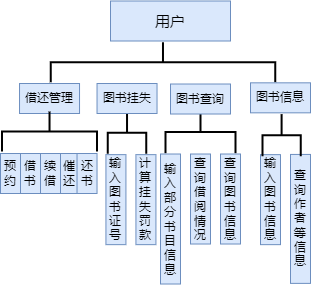

The diagram above was exported from draw.io. Its source (the exported page's mxGraphModel, read from the mxfile embedded in the PNG):
<mxGraphModel dx="1013" dy="541" grid="1" gridSize="10" guides="1" tooltips="1" connect="1" arrows="1" fold="1" page="1" pageScale="1" pageWidth="827" pageHeight="1169" math="0" shadow="0">
  <root>
    <mxCell id="0" />
    <mxCell id="1" parent="0" />
    <mxCell id="sImWifeySFdm7xNFuX0v-1" value="&lt;font style=&quot;font-size: 15px;&quot;&gt;用户&lt;/font&gt;" style="rounded=0;whiteSpace=wrap;html=1;fillColor=#dae8fc;strokeColor=#6c8ebf;" vertex="1" parent="1">
      <mxGeometry x="200" y="77.5" width="120" height="40" as="geometry" />
    </mxCell>
    <mxCell id="sImWifeySFdm7xNFuX0v-2" value="" style="group" vertex="1" connectable="0" parent="1">
      <mxGeometry x="90" y="160" width="96.52999999999997" height="110" as="geometry" />
    </mxCell>
    <mxCell id="sImWifeySFdm7xNFuX0v-3" value="&lt;p class=&quot;MsoNormal&quot;&gt;借还管理&lt;/p&gt;" style="rounded=0;whiteSpace=wrap;html=1;fillColor=#dae8fc;strokeColor=#6c8ebf;" vertex="1" parent="sImWifeySFdm7xNFuX0v-2">
      <mxGeometry x="19.029999999999973" width="60" height="30" as="geometry" />
    </mxCell>
    <mxCell id="sImWifeySFdm7xNFuX0v-4" value="&lt;p class=&quot;MsoNormal&quot;&gt;预约&lt;/p&gt;" style="rounded=0;whiteSpace=wrap;html=1;direction=south;fillColor=#dae8fc;strokeColor=#6c8ebf;" vertex="1" parent="sImWifeySFdm7xNFuX0v-2">
      <mxGeometry y="70" width="20" height="40" as="geometry" />
    </mxCell>
    <mxCell id="sImWifeySFdm7xNFuX0v-5" value="&lt;p class=&quot;MsoNormal&quot;&gt;借书&lt;/p&gt;" style="rounded=0;whiteSpace=wrap;html=1;direction=south;fillColor=#dae8fc;strokeColor=#6c8ebf;" vertex="1" parent="sImWifeySFdm7xNFuX0v-2">
      <mxGeometry x="20" y="70" width="20" height="40" as="geometry" />
    </mxCell>
    <mxCell id="sImWifeySFdm7xNFuX0v-6" value="&lt;p class=&quot;MsoNormal&quot;&gt;催还&lt;/p&gt;" style="rounded=0;whiteSpace=wrap;html=1;direction=south;fillColor=#dae8fc;strokeColor=#6c8ebf;" vertex="1" parent="sImWifeySFdm7xNFuX0v-2">
      <mxGeometry x="59.02999999999997" y="70" width="20" height="40" as="geometry" />
    </mxCell>
    <mxCell id="sImWifeySFdm7xNFuX0v-7" value="" style="strokeWidth=2;html=1;shape=mxgraph.flowchart.annotation_2;align=left;labelPosition=right;pointerEvents=1;rotation=90;" vertex="1" parent="sImWifeySFdm7xNFuX0v-2">
      <mxGeometry x="29.029999999999973" y="0.5699999999999363" width="40" height="95" as="geometry" />
    </mxCell>
    <mxCell id="sImWifeySFdm7xNFuX0v-8" value="&lt;p class=&quot;MsoNormal&quot;&gt;续借&lt;/p&gt;" style="rounded=0;whiteSpace=wrap;html=1;direction=south;fillColor=#dae8fc;strokeColor=#6c8ebf;" vertex="1" parent="sImWifeySFdm7xNFuX0v-2">
      <mxGeometry x="40" y="70" width="20" height="40" as="geometry" />
    </mxCell>
    <mxCell id="sImWifeySFdm7xNFuX0v-9" value="&lt;p class=&quot;MsoNormal&quot;&gt;还书&lt;/p&gt;" style="rounded=0;whiteSpace=wrap;html=1;direction=south;fillColor=#dae8fc;strokeColor=#6c8ebf;" vertex="1" parent="sImWifeySFdm7xNFuX0v-2">
      <mxGeometry x="76.52999999999997" y="70" width="20" height="40" as="geometry" />
    </mxCell>
    <mxCell id="sImWifeySFdm7xNFuX0v-10" value="" style="group" vertex="1" connectable="0" parent="1">
      <mxGeometry x="186.53" y="160.00000000000003" width="60" height="161.14999999999998" as="geometry" />
    </mxCell>
    <mxCell id="sImWifeySFdm7xNFuX0v-11" value="" style="strokeWidth=2;html=1;shape=mxgraph.flowchart.annotation_2;align=left;labelPosition=right;pointerEvents=1;rotation=90;" vertex="1" parent="sImWifeySFdm7xNFuX0v-10">
      <mxGeometry x="8.899999999999977" y="30" width="42.19" height="38.43" as="geometry" />
    </mxCell>
    <mxCell id="sImWifeySFdm7xNFuX0v-12" value="&lt;p class=&quot;MsoNormal&quot;&gt;图书挂失&lt;/p&gt;" style="rounded=0;whiteSpace=wrap;html=1;fillColor=#dae8fc;strokeColor=#6c8ebf;" vertex="1" parent="sImWifeySFdm7xNFuX0v-10">
      <mxGeometry width="60" height="30" as="geometry" />
    </mxCell>
    <mxCell id="sImWifeySFdm7xNFuX0v-13" value="&lt;p class=&quot;MsoNormal&quot;&gt;输入图书证号&lt;br&gt;&lt;/p&gt;" style="rounded=0;whiteSpace=wrap;html=1;direction=south;fillColor=#dae8fc;strokeColor=#6c8ebf;" vertex="1" parent="sImWifeySFdm7xNFuX0v-10">
      <mxGeometry x="8.899999999999977" y="71.14999999999998" width="20" height="90" as="geometry" />
    </mxCell>
    <mxCell id="sImWifeySFdm7xNFuX0v-14" value="&lt;p class=&quot;MsoNormal&quot;&gt;计算挂失罚款&lt;br&gt;&lt;/p&gt;" style="rounded=0;whiteSpace=wrap;html=1;direction=south;fillColor=#dae8fc;strokeColor=#6c8ebf;" vertex="1" parent="sImWifeySFdm7xNFuX0v-10">
      <mxGeometry x="38.89999999999998" y="71.14999999999998" width="20" height="90" as="geometry" />
    </mxCell>
    <mxCell id="sImWifeySFdm7xNFuX0v-15" value="" style="group" vertex="1" connectable="0" parent="1">
      <mxGeometry x="250" y="160.51000000000002" width="80" height="200" as="geometry" />
    </mxCell>
    <mxCell id="sImWifeySFdm7xNFuX0v-16" value="" style="strokeWidth=2;html=1;shape=mxgraph.flowchart.annotation_2;align=left;labelPosition=right;pointerEvents=1;rotation=90;" vertex="1" parent="sImWifeySFdm7xNFuX0v-15">
      <mxGeometry x="18.909999999999968" y="13.069999999999936" width="42.19" height="70" as="geometry" />
    </mxCell>
    <mxCell id="sImWifeySFdm7xNFuX0v-17" value="&lt;p class=&quot;MsoNormal&quot;&gt;图书查询&lt;/p&gt;" style="rounded=0;whiteSpace=wrap;html=1;fillColor=#dae8fc;strokeColor=#6c8ebf;" vertex="1" parent="sImWifeySFdm7xNFuX0v-15">
      <mxGeometry x="10" width="60" height="30" as="geometry" />
    </mxCell>
    <mxCell id="sImWifeySFdm7xNFuX0v-18" value="&lt;p class=&quot;MsoNormal&quot;&gt;输入部分书目信息&lt;br&gt;&lt;/p&gt;" style="rounded=0;whiteSpace=wrap;html=1;direction=south;fillColor=#dae8fc;strokeColor=#6c8ebf;" vertex="1" parent="sImWifeySFdm7xNFuX0v-15">
      <mxGeometry y="70" width="20" height="130" as="geometry" />
    </mxCell>
    <mxCell id="sImWifeySFdm7xNFuX0v-19" value="&lt;p class=&quot;MsoNormal&quot;&gt;查询借阅情况&lt;br&gt;&lt;/p&gt;" style="rounded=0;whiteSpace=wrap;html=1;direction=south;fillColor=#dae8fc;strokeColor=#6c8ebf;" vertex="1" parent="sImWifeySFdm7xNFuX0v-15">
      <mxGeometry x="30" y="70" width="20" height="90" as="geometry" />
    </mxCell>
    <mxCell id="sImWifeySFdm7xNFuX0v-20" value="&lt;p class=&quot;MsoNormal&quot;&gt;查询图书信息&lt;br&gt;&lt;/p&gt;" style="rounded=0;whiteSpace=wrap;html=1;direction=south;fillColor=#dae8fc;strokeColor=#6c8ebf;" vertex="1" parent="sImWifeySFdm7xNFuX0v-15">
      <mxGeometry x="60" y="70" width="20" height="90" as="geometry" />
    </mxCell>
    <mxCell id="sImWifeySFdm7xNFuX0v-21" value="" style="strokeWidth=2;html=1;shape=mxgraph.flowchart.annotation_2;align=left;labelPosition=right;pointerEvents=1;rotation=90;" vertex="1" parent="1">
      <mxGeometry x="232.48" y="26.57" width="40" height="224.38" as="geometry" />
    </mxCell>
    <mxCell id="sImWifeySFdm7xNFuX0v-22" value="" style="group" vertex="1" connectable="0" parent="1">
      <mxGeometry x="340" y="159.33" width="60.00000000000023" height="200.54999999999993" as="geometry" />
    </mxCell>
    <mxCell id="sImWifeySFdm7xNFuX0v-23" value="&lt;p class=&quot;MsoNormal&quot;&gt;图书信息&lt;/p&gt;" style="rounded=0;whiteSpace=wrap;html=1;fillColor=#dae8fc;strokeColor=#6c8ebf;" vertex="1" parent="sImWifeySFdm7xNFuX0v-22">
      <mxGeometry width="60" height="30" as="geometry" />
    </mxCell>
    <mxCell id="sImWifeySFdm7xNFuX0v-24" value="&lt;p class=&quot;MsoNormal&quot;&gt;输入图书信息&lt;br&gt;&lt;/p&gt;" style="rounded=0;whiteSpace=wrap;html=1;direction=south;fillColor=#dae8fc;strokeColor=#6c8ebf;" vertex="1" parent="sImWifeySFdm7xNFuX0v-22">
      <mxGeometry x="10.000000000000227" y="71.81999999999994" width="20" height="90" as="geometry" />
    </mxCell>
    <mxCell id="sImWifeySFdm7xNFuX0v-25" value="&lt;p class=&quot;MsoNormal&quot;&gt;查询作者等信息&lt;br&gt;&lt;/p&gt;" style="rounded=0;whiteSpace=wrap;html=1;direction=south;fillColor=#dae8fc;strokeColor=#6c8ebf;" vertex="1" parent="sImWifeySFdm7xNFuX0v-22">
      <mxGeometry x="40.00000000000023" y="71.59999999999994" width="20" height="128.95" as="geometry" />
    </mxCell>
    <mxCell id="sImWifeySFdm7xNFuX0v-26" value="" style="strokeWidth=2;html=1;shape=mxgraph.flowchart.annotation_2;align=left;labelPosition=right;pointerEvents=1;rotation=90;" vertex="1" parent="sImWifeySFdm7xNFuX0v-22">
      <mxGeometry x="10.000000000000114" y="33.16999999999999" width="42.19" height="38.43" as="geometry" />
    </mxCell>
  </root>
</mxGraphModel>